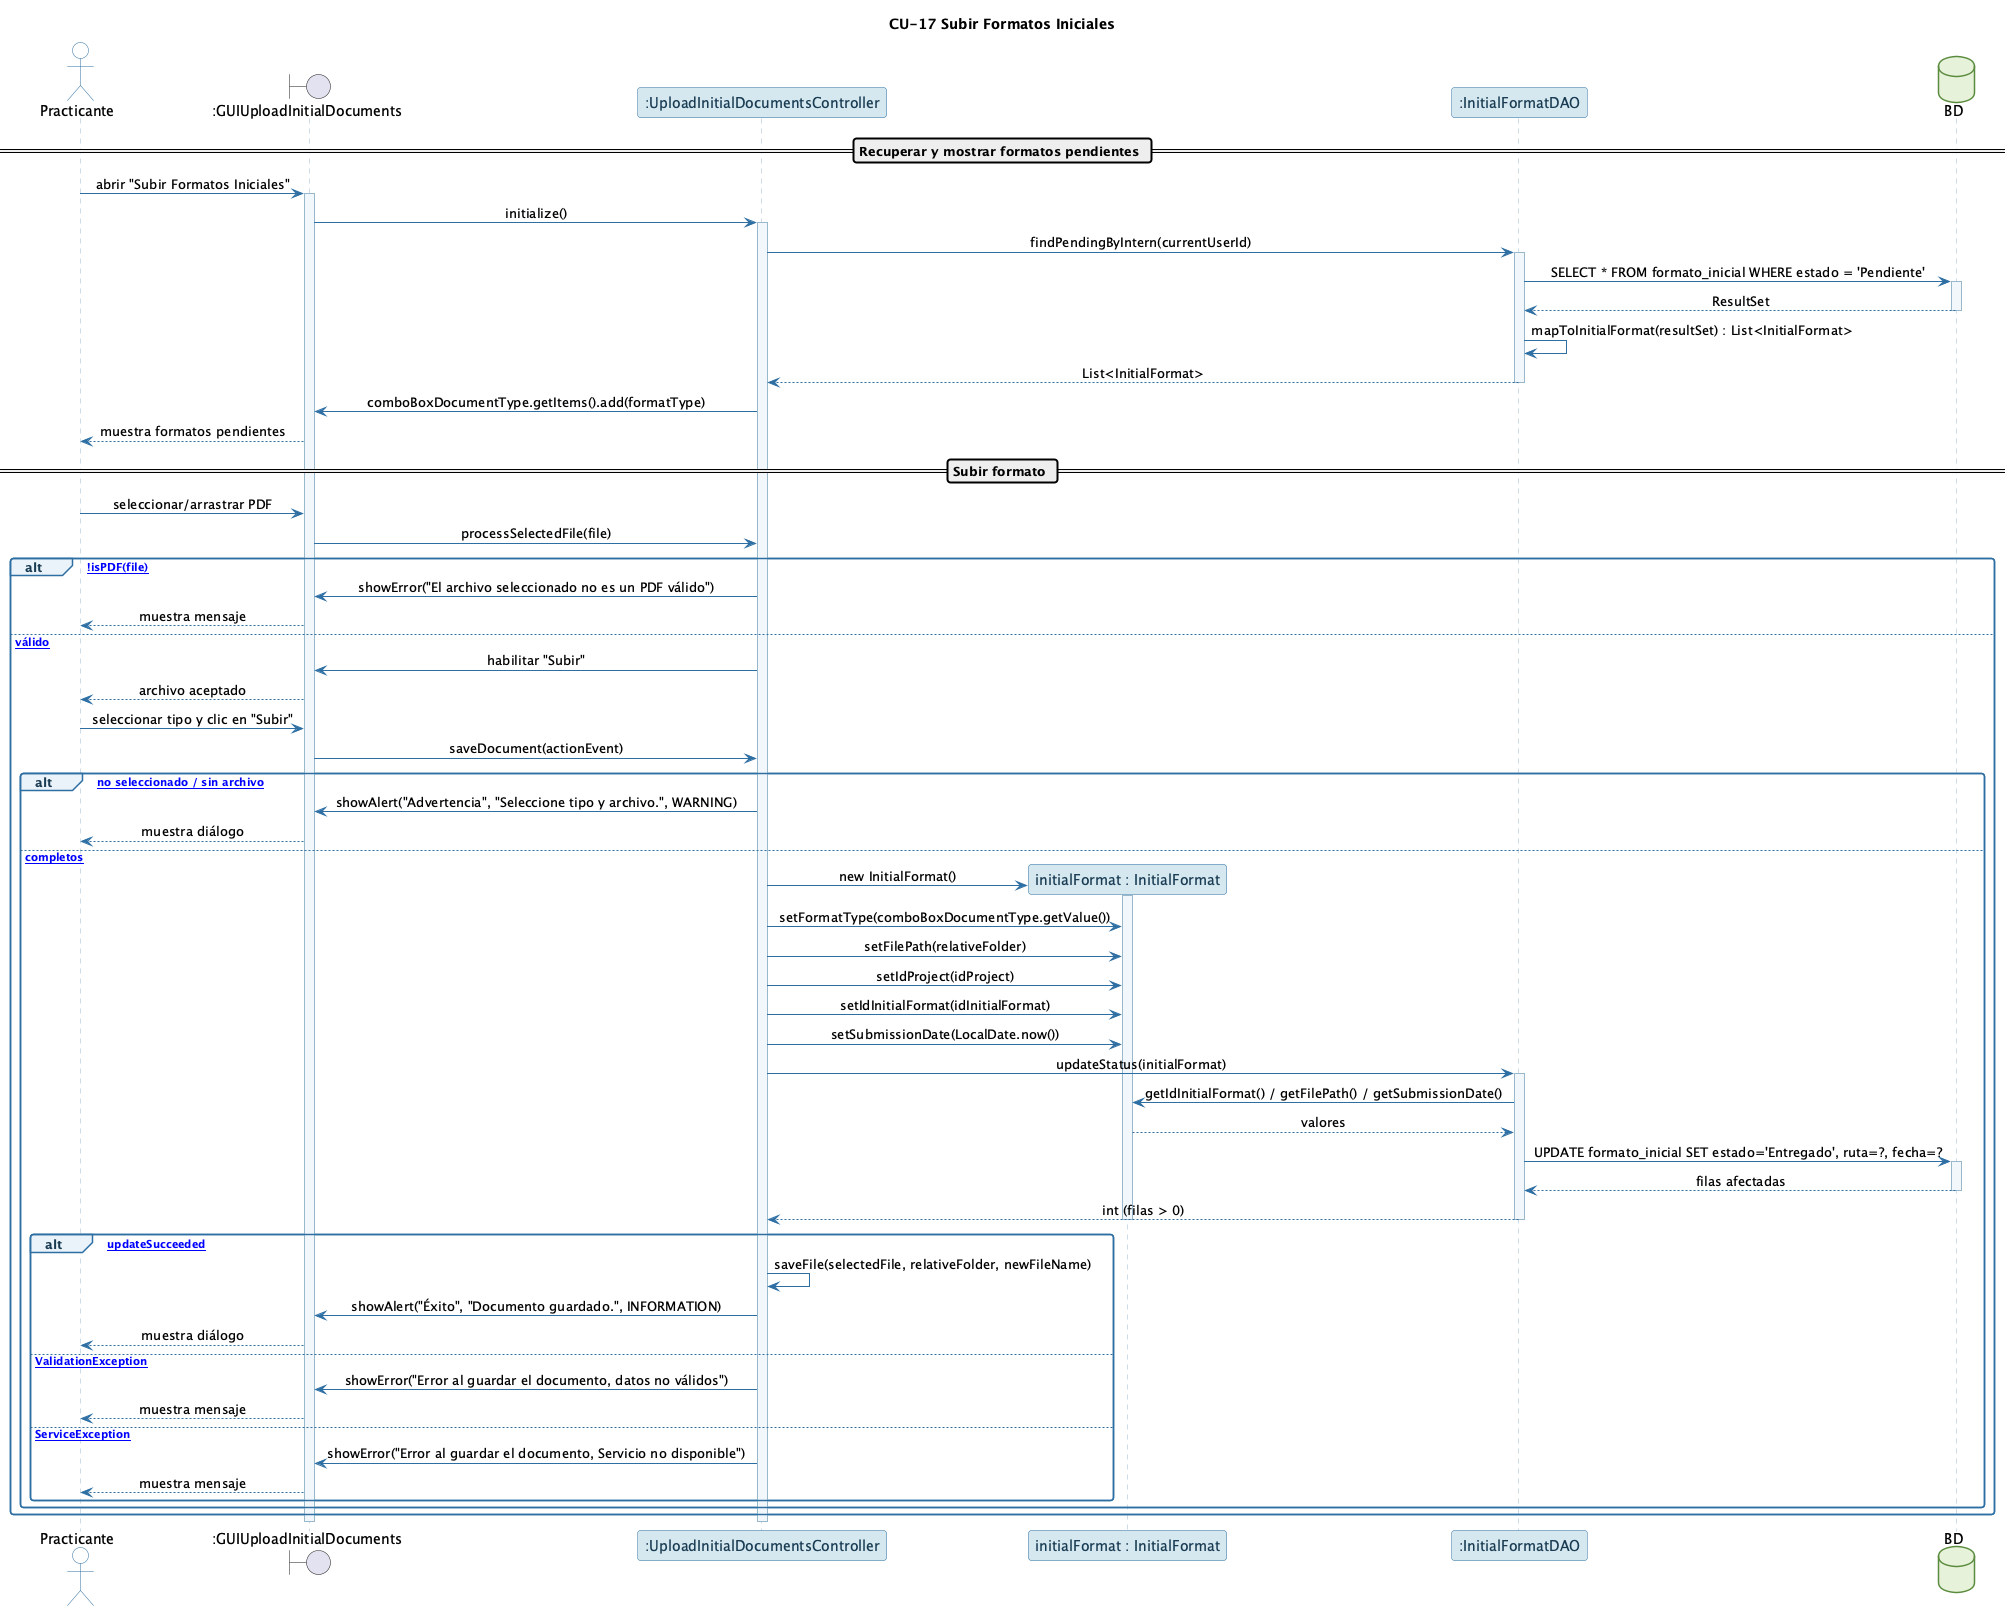

The diagram above was rendered by PlantUML. Its source (embedded in the PNG):
@startuml CU-17_SubirFormatosIniciales
!include _comun.puml
title CU-17 Subir Formatos Iniciales

actor Practicante
boundary ":GUIUploadInitialDocuments" as UI
participant ":UploadInitialDocumentsController" as C
participant "initialFormat : InitialFormat" as DTO
participant ":InitialFormatDAO" as DAO
database "BD" as BD

== Recuperar y mostrar formatos pendientes ==
Practicante -> UI : abrir "Subir Formatos Iniciales"
activate UI
UI -> C : initialize()
activate C
C -> DAO : findPendingByIntern(currentUserId)
activate DAO
DAO -> BD : SELECT * FROM formato_inicial WHERE estado = 'Pendiente'
activate BD
BD --> DAO : ResultSet
deactivate BD
DAO -> DAO : mapToInitialFormat(resultSet) : List<InitialFormat>
DAO --> C : List<InitialFormat>
deactivate DAO
C -> UI : comboBoxDocumentType.getItems().add(formatType)
UI --> Practicante : muestra formatos pendientes

== Subir formato ==
Practicante -> UI : seleccionar/arrastrar PDF
UI -> C : processSelectedFile(file)

alt [!isPDF(file)]
    C -> UI : showError("El archivo seleccionado no es un PDF válido")
    UI --> Practicante : muestra mensaje
else [PDF válido]
    C -> UI : habilitar "Subir"
    UI --> Practicante : archivo aceptado
    Practicante -> UI : seleccionar tipo y clic en "Subir"
    UI -> C : saveDocument(actionEvent)

    alt [tipo no seleccionado / sin archivo]
        C -> UI : showAlert("Advertencia", "Seleccione tipo y archivo.", WARNING)
        UI --> Practicante : muestra diálogo
    else [datos completos]
        create DTO
        C -> DTO : new InitialFormat()
        activate DTO
        C -> DTO : setFormatType(comboBoxDocumentType.getValue())
        C -> DTO : setFilePath(relativeFolder)
        C -> DTO : setIdProject(idProject)
        C -> DTO : setIdInitialFormat(idInitialFormat)
        C -> DTO : setSubmissionDate(LocalDate.now())

        C -> DAO : updateStatus(initialFormat)
        activate DAO
        DAO -> DTO : getIdInitialFormat() / getFilePath() / getSubmissionDate()
        DTO --> DAO : valores
        DAO -> BD : UPDATE formato_inicial SET estado='Entregado', ruta=?, fecha=?
        activate BD
        BD --> DAO : filas afectadas
        deactivate BD
        DAO --> C : int (filas > 0)
        deactivate DAO
        deactivate DTO

        alt [updateSucceeded]
            C -> C : saveFile(selectedFile, relativeFolder, newFileName)
            C -> UI : showAlert("Éxito", "Documento guardado.", INFORMATION)
            UI --> Practicante : muestra diálogo
        else [ValidationException]
            C -> UI : showError("Error al guardar el documento, datos no válidos")
            UI --> Practicante : muestra mensaje
        else [ServiceException]
            C -> UI : showError("Error al guardar el documento, Servicio no disponible")
            UI --> Practicante : muestra mensaje
        end
    end
end
deactivate C
deactivate UI
@enduml